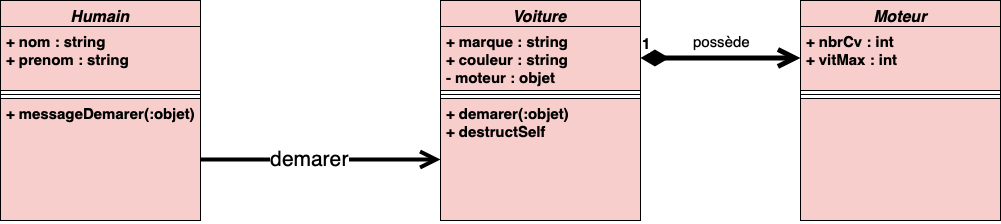

The diagram above was exported from draw.io. Its source (the exported page's mxGraphModel, read from the mxfile embedded in the PNG):
<mxGraphModel dx="1144" dy="839" grid="1" gridSize="10" guides="1" tooltips="1" connect="1" arrows="1" fold="1" page="1" pageScale="1" pageWidth="827" pageHeight="1169" math="0" shadow="0">
  <root>
    <mxCell id="0" />
    <mxCell id="1" parent="0" />
    <mxCell id="UqGit8uJvjXSB4AQbAlt-1" value="Humain" style="swimlane;fontStyle=3;align=center;verticalAlign=top;childLayout=stackLayout;horizontal=1;startSize=26;horizontalStack=0;resizeParent=1;resizeParentMax=0;resizeLast=0;collapsible=1;marginBottom=0;fontSize=16;fillColor=#f8cecc;" parent="1" vertex="1">
      <mxGeometry x="120" y="170" width="200" height="220" as="geometry">
        <mxRectangle x="120" y="160" width="80" height="26" as="alternateBounds" />
      </mxGeometry>
    </mxCell>
    <object label="+ nom : string&#10;+ prenom : string" prénom="string" id="UqGit8uJvjXSB4AQbAlt-2">
      <mxCell style="text;align=left;verticalAlign=top;spacingLeft=4;spacingRight=4;overflow=hidden;rotatable=0;points=[[0,0.5],[1,0.5]];portConstraint=eastwest;fontSize=15;fontStyle=1;fillColor=#f8cecc;strokeColor=#000000;" parent="UqGit8uJvjXSB4AQbAlt-1" vertex="1">
        <mxGeometry y="26" width="200" height="64" as="geometry" />
      </mxCell>
    </object>
    <mxCell id="UqGit8uJvjXSB4AQbAlt-3" value="" style="line;strokeWidth=1;align=left;verticalAlign=middle;spacingTop=-1;spacingLeft=3;spacingRight=3;rotatable=0;labelPosition=right;points=[];portConstraint=eastwest;fillColor=#f8cecc;" parent="UqGit8uJvjXSB4AQbAlt-1" vertex="1">
      <mxGeometry y="90" width="200" height="8" as="geometry" />
    </mxCell>
    <mxCell id="UqGit8uJvjXSB4AQbAlt-4" value="+ messageDemarer(:objet)" style="text;align=left;verticalAlign=top;spacingLeft=4;spacingRight=4;overflow=hidden;rotatable=0;points=[[0,0.5],[1,0.5]];portConstraint=eastwest;fontSize=15;fontStyle=1;fillColor=#f8cecc;strokeColor=#000000;" parent="UqGit8uJvjXSB4AQbAlt-1" vertex="1">
      <mxGeometry y="98" width="200" height="122" as="geometry" />
    </mxCell>
    <mxCell id="UqGit8uJvjXSB4AQbAlt-6" value="" style="endArrow=open;endFill=1;endSize=12;html=1;fontSize=21;exitX=1;exitY=0.5;exitDx=0;exitDy=0;entryX=0;entryY=0.5;entryDx=0;entryDy=0;fontStyle=1;strokeWidth=4;" parent="1" source="UqGit8uJvjXSB4AQbAlt-4" target="UqGit8uJvjXSB4AQbAlt-10" edge="1">
      <mxGeometry width="160" relative="1" as="geometry">
        <mxPoint x="380" y="279.5" as="sourcePoint" />
        <mxPoint x="590" y="329" as="targetPoint" />
      </mxGeometry>
    </mxCell>
    <mxCell id="UqGit8uJvjXSB4AQbAlt-12" value="demarer" style="edgeLabel;html=1;align=center;verticalAlign=middle;resizable=0;points=[];fontSize=21;" parent="UqGit8uJvjXSB4AQbAlt-6" vertex="1" connectable="0">
      <mxGeometry x="-0.0966" y="1" relative="1" as="geometry">
        <mxPoint as="offset" />
      </mxGeometry>
    </mxCell>
    <mxCell id="UqGit8uJvjXSB4AQbAlt-7" value="Voiture" style="swimlane;fontStyle=3;align=center;verticalAlign=top;childLayout=stackLayout;horizontal=1;startSize=26;horizontalStack=0;resizeParent=1;resizeParentMax=0;resizeLast=0;collapsible=1;marginBottom=0;fontSize=16;fillColor=#F8CECC;" parent="1" vertex="1">
      <mxGeometry x="560" y="170" width="200" height="220" as="geometry">
        <mxRectangle x="120" y="160" width="80" height="26" as="alternateBounds" />
      </mxGeometry>
    </mxCell>
    <object label="+ marque : string&#10;+ couleur : string&#10;- moteur : objet " prénom="string" id="UqGit8uJvjXSB4AQbAlt-8">
      <mxCell style="text;align=left;verticalAlign=top;spacingLeft=4;spacingRight=4;overflow=hidden;rotatable=0;points=[[0,0.5],[1,0.5]];portConstraint=eastwest;fontSize=15;fontStyle=1;fillColor=#F8CECC;strokeColor=#000000;" parent="UqGit8uJvjXSB4AQbAlt-7" vertex="1">
        <mxGeometry y="26" width="200" height="64" as="geometry" />
      </mxCell>
    </object>
    <mxCell id="n01BR59dlMiDqIlcMrx3-3" value="1" style="endArrow=open;html=1;endSize=12;startArrow=diamondThin;startSize=14;startFill=1;edgeStyle=orthogonalEdgeStyle;align=left;verticalAlign=bottom;strokeWidth=5;fontSize=15;fontStyle=1" edge="1" parent="UqGit8uJvjXSB4AQbAlt-7">
      <mxGeometry x="-1" y="3" relative="1" as="geometry">
        <mxPoint x="200" y="57.5" as="sourcePoint" />
        <mxPoint x="360" y="57.5" as="targetPoint" />
      </mxGeometry>
    </mxCell>
    <mxCell id="n01BR59dlMiDqIlcMrx3-4" value="possède" style="edgeLabel;html=1;align=center;verticalAlign=middle;resizable=0;points=[];fontSize=15;" vertex="1" connectable="0" parent="n01BR59dlMiDqIlcMrx3-3">
      <mxGeometry x="-0.2375" y="-1" relative="1" as="geometry">
        <mxPoint x="19" y="-18.5" as="offset" />
      </mxGeometry>
    </mxCell>
    <mxCell id="UqGit8uJvjXSB4AQbAlt-9" value="" style="line;strokeWidth=1;align=left;verticalAlign=middle;spacingTop=-1;spacingLeft=3;spacingRight=3;rotatable=0;labelPosition=right;points=[];portConstraint=eastwest;fillColor=#F8CECC;" parent="UqGit8uJvjXSB4AQbAlt-7" vertex="1">
      <mxGeometry y="90" width="200" height="8" as="geometry" />
    </mxCell>
    <mxCell id="UqGit8uJvjXSB4AQbAlt-10" value="+ demarer(:objet)&#10;+ destructSelf" style="text;align=left;verticalAlign=top;spacingLeft=4;spacingRight=4;overflow=hidden;rotatable=0;points=[[0,0.5],[1,0.5]];portConstraint=eastwest;fontSize=15;fontStyle=1;fillColor=#F8CECC;strokeColor=#000000;" parent="UqGit8uJvjXSB4AQbAlt-7" vertex="1">
      <mxGeometry y="98" width="200" height="122" as="geometry" />
    </mxCell>
    <mxCell id="n01BR59dlMiDqIlcMrx3-5" value="Moteur" style="swimlane;fontStyle=3;align=center;verticalAlign=top;childLayout=stackLayout;horizontal=1;startSize=26;horizontalStack=0;resizeParent=1;resizeParentMax=0;resizeLast=0;collapsible=1;marginBottom=0;fontSize=16;fillColor=#f8cecc;" vertex="1" parent="1">
      <mxGeometry x="920" y="170" width="200" height="220" as="geometry">
        <mxRectangle x="120" y="160" width="80" height="26" as="alternateBounds" />
      </mxGeometry>
    </mxCell>
    <object label="+ nbrCv : int&#10;+ vitMax : int" prénom="string" id="n01BR59dlMiDqIlcMrx3-6">
      <mxCell style="text;align=left;verticalAlign=top;spacingLeft=4;spacingRight=4;overflow=hidden;rotatable=0;points=[[0,0.5],[1,0.5]];portConstraint=eastwest;fontSize=15;fontStyle=1;fillColor=#f8cecc;strokeColor=#000000;" vertex="1" parent="n01BR59dlMiDqIlcMrx3-5">
        <mxGeometry y="26" width="200" height="64" as="geometry" />
      </mxCell>
    </object>
    <mxCell id="n01BR59dlMiDqIlcMrx3-7" value="" style="line;strokeWidth=1;align=left;verticalAlign=middle;spacingTop=-1;spacingLeft=3;spacingRight=3;rotatable=0;labelPosition=right;points=[];portConstraint=eastwest;fillColor=#f8cecc;" vertex="1" parent="n01BR59dlMiDqIlcMrx3-5">
      <mxGeometry y="90" width="200" height="8" as="geometry" />
    </mxCell>
    <mxCell id="n01BR59dlMiDqIlcMrx3-8" value="" style="text;align=left;verticalAlign=top;spacingLeft=4;spacingRight=4;overflow=hidden;rotatable=0;points=[[0,0.5],[1,0.5]];portConstraint=eastwest;fontSize=15;fontStyle=1;fillColor=#f8cecc;strokeColor=#000000;" vertex="1" parent="n01BR59dlMiDqIlcMrx3-5">
      <mxGeometry y="98" width="200" height="122" as="geometry" />
    </mxCell>
  </root>
</mxGraphModel>